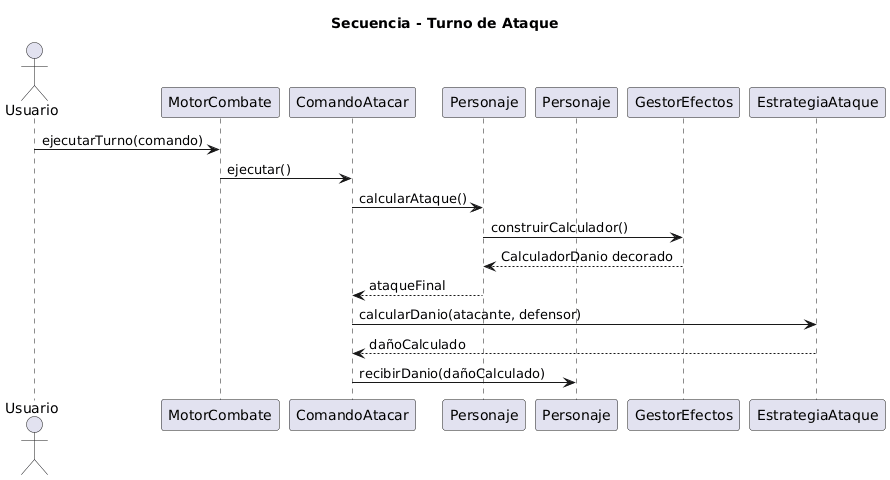

The diagram above was rendered by PlantUML. Its source (embedded in the PNG):
@startuml
title Secuencia - Turno de Ataque

actor Usuario
participant MotorCombate
participant ComandoAtacar
participant Personaje as Atacante
participant Personaje as Defensor
participant GestorEfectos
participant EstrategiaAtaque

Usuario -> MotorCombate : ejecutarTurno(comando)
MotorCombate -> ComandoAtacar : ejecutar()

ComandoAtacar -> Atacante : calcularAtaque()
Atacante -> GestorEfectos : construirCalculador()
GestorEfectos --> Atacante : CalculadorDanio decorado
Atacante --> ComandoAtacar : ataqueFinal

ComandoAtacar -> EstrategiaAtaque : calcularDanio(atacante, defensor)
EstrategiaAtaque --> ComandoAtacar : dañoCalculado

ComandoAtacar -> Defensor : recibirDanio(dañoCalculado)
@enduml